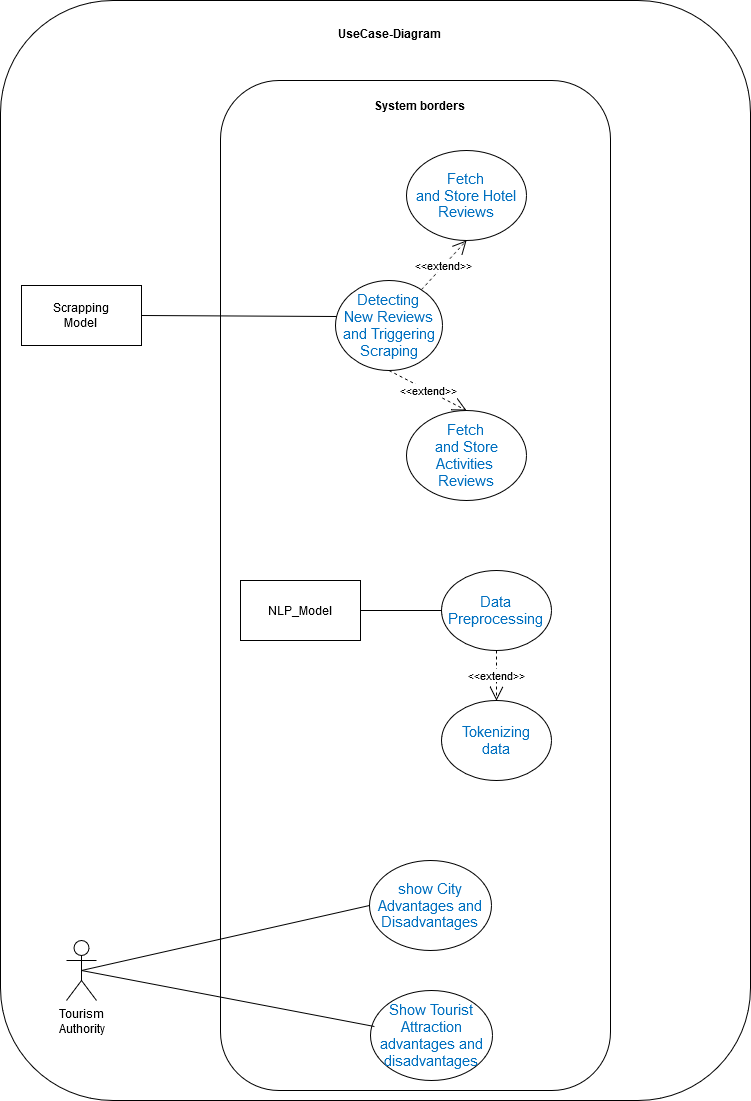

The diagram above was exported from draw.io. Its source (the exported page's mxGraphModel, read from the mxfile embedded in the PNG):
<mxGraphModel dx="2232" dy="956" grid="1" gridSize="10" guides="1" tooltips="1" connect="1" arrows="1" fold="1" page="1" pageScale="1" pageWidth="850" pageHeight="1100" math="0" shadow="0">
  <root>
    <mxCell id="0" />
    <mxCell id="1" parent="0" />
    <mxCell id="MdPQTjmObOqsqV6wBopu-1" value="" style="rounded=1;whiteSpace=wrap;html=1;" parent="1" vertex="1">
      <mxGeometry x="40" y="40" width="750" height="1100" as="geometry" />
    </mxCell>
    <mxCell id="MdPQTjmObOqsqV6wBopu-2" value="" style="rounded=1;whiteSpace=wrap;html=1;" parent="1" vertex="1">
      <mxGeometry x="260" y="120" width="390" height="1010" as="geometry" />
    </mxCell>
    <mxCell id="MdPQTjmObOqsqV6wBopu-7" value="&lt;div&gt;Tourism&lt;/div&gt;&lt;div&gt;Authority&lt;br&gt;&lt;/div&gt;" style="shape=umlActor;verticalLabelPosition=bottom;verticalAlign=top;html=1;outlineConnect=0;" parent="1" vertex="1">
      <mxGeometry x="106" y="980" width="30" height="60" as="geometry" />
    </mxCell>
    <mxCell id="MdPQTjmObOqsqV6wBopu-8" value="&lt;span style=&quot;font-size:11.0pt;line-height:115%;&lt;br/&gt;font-family:&amp;quot;Calibri&amp;quot;,sans-serif;mso-fareast-font-family:Calibri;mso-bidi-font-family:&lt;br/&gt;&amp;quot;Times New Roman&amp;quot;;color:#0070C0;mso-font-kerning:0pt;mso-ligatures:none;&lt;br/&gt;mso-ansi-language:EN-US;mso-fareast-language:EN-US;mso-bidi-language:AR-SA&quot;&gt;Detecting&lt;br/&gt;New Reviews and Triggering Scraping&lt;/span&gt;" style="ellipse;whiteSpace=wrap;html=1;" parent="1" vertex="1">
      <mxGeometry x="375" y="320" width="107" height="90" as="geometry" />
    </mxCell>
    <mxCell id="MdPQTjmObOqsqV6wBopu-9" value="&lt;span style=&quot;font-size: 11pt; line-height: 115%; color: rgb(0, 112, 192);&quot;&gt;Fetch&lt;br&gt;&lt;/span&gt;&lt;div&gt;&lt;span style=&quot;font-size: 11pt; line-height: 115%; color: rgb(0, 112, 192);&quot;&gt;and Store Hotel&lt;/span&gt;&lt;/div&gt;&lt;div&gt;&lt;span style=&quot;font-size: 11pt; line-height: 115%; color: rgb(0, 112, 192);&quot;&gt;Reviews&lt;/span&gt;&lt;/div&gt;" style="ellipse;whiteSpace=wrap;html=1;" parent="1" vertex="1">
      <mxGeometry x="446" y="190" width="120" height="90" as="geometry" />
    </mxCell>
    <mxCell id="MdPQTjmObOqsqV6wBopu-10" value="&lt;span style=&quot;font-size: 11pt; line-height: 115%; color: rgb(0, 112, 192);&quot;&gt;Fetch&lt;br&gt;&lt;/span&gt;&lt;div&gt;&lt;span style=&quot;font-size: 11pt; line-height: 115%; color: rgb(0, 112, 192);&quot;&gt;and Store Activities&amp;nbsp;&lt;/span&gt;&lt;/div&gt;&lt;div&gt;&lt;span style=&quot;font-size: 11pt; line-height: 115%; color: rgb(0, 112, 192);&quot;&gt;Reviews&lt;/span&gt;&lt;/div&gt;" style="ellipse;whiteSpace=wrap;html=1;" parent="1" vertex="1">
      <mxGeometry x="446" y="450" width="120" height="90" as="geometry" />
    </mxCell>
    <mxCell id="MdPQTjmObOqsqV6wBopu-11" value="" style="endArrow=none;html=1;rounded=0;entryX=0.01;entryY=0.4;entryDx=0;entryDy=0;entryPerimeter=0;exitX=1;exitY=0.5;exitDx=0;exitDy=0;" parent="1" source="pCj75CZFlzZgWvL0lxKa-4" target="MdPQTjmObOqsqV6wBopu-8" edge="1">
      <mxGeometry width="50" height="50" relative="1" as="geometry">
        <mxPoint x="170" y="240" as="sourcePoint" />
        <mxPoint x="220" y="190" as="targetPoint" />
      </mxGeometry>
    </mxCell>
    <mxCell id="MdPQTjmObOqsqV6wBopu-14" value="&lt;span style=&quot;font-size:11.0pt;line-height:115%;&lt;br/&gt;font-family:&amp;quot;Calibri&amp;quot;,sans-serif;mso-fareast-font-family:Calibri;mso-bidi-font-family:&lt;br/&gt;&amp;quot;Times New Roman&amp;quot;;color:#0070C0;mso-font-kerning:0pt;mso-ligatures:none;&lt;br/&gt;mso-ansi-language:EN-US;mso-fareast-language:EN-US;mso-bidi-language:AR-SA&quot;&gt;Data&lt;br/&gt;Preprocessing &lt;br&gt;&lt;/span&gt;" style="ellipse;whiteSpace=wrap;html=1;" parent="1" vertex="1">
      <mxGeometry x="481" y="610" width="110" height="80" as="geometry" />
    </mxCell>
    <mxCell id="MdPQTjmObOqsqV6wBopu-15" value="&lt;span style=&quot;font-size:11.0pt;line-height:115%;&lt;br/&gt;font-family:&amp;quot;Calibri&amp;quot;,sans-serif;mso-fareast-font-family:Calibri;mso-bidi-font-family:&lt;br/&gt;&amp;quot;Times New Roman&amp;quot;;color:#0070C0;mso-font-kerning:0pt;mso-ligatures:none;&lt;br/&gt;mso-ansi-language:EN-US;mso-fareast-language:EN-US;mso-bidi-language:AR-SA&quot;&gt;Tokenizing&lt;br/&gt;data&lt;/span&gt;" style="ellipse;whiteSpace=wrap;html=1;" parent="1" vertex="1">
      <mxGeometry x="481" y="740" width="110" height="80" as="geometry" />
    </mxCell>
    <mxCell id="MdPQTjmObOqsqV6wBopu-17" value="" style="endArrow=none;html=1;rounded=0;exitX=1;exitY=0.5;exitDx=0;exitDy=0;" parent="1" source="pCj75CZFlzZgWvL0lxKa-3" target="MdPQTjmObOqsqV6wBopu-14" edge="1">
      <mxGeometry width="50" height="50" relative="1" as="geometry">
        <mxPoint x="118.84" y="540" as="sourcePoint" />
        <mxPoint x="367.84" y="615" as="targetPoint" />
        <Array as="points" />
      </mxGeometry>
    </mxCell>
    <mxCell id="MdPQTjmObOqsqV6wBopu-18" value="" style="endArrow=none;html=1;rounded=0;exitX=0.5;exitY=0.5;exitDx=0;exitDy=0;exitPerimeter=0;entryX=0;entryY=0.5;entryDx=0;entryDy=0;" parent="1" source="MdPQTjmObOqsqV6wBopu-7" target="MdPQTjmObOqsqV6wBopu-19" edge="1">
      <mxGeometry width="50" height="50" relative="1" as="geometry">
        <mxPoint x="124.87" y="750" as="sourcePoint" />
        <mxPoint x="372.99935513739445" y="807.7801828653919" as="targetPoint" />
        <Array as="points" />
      </mxGeometry>
    </mxCell>
    <mxCell id="MdPQTjmObOqsqV6wBopu-19" value="&lt;div&gt;&lt;span style=&quot;font-size: 11pt; line-height: 115%; color: rgb(0, 112, 192);&quot;&gt;show City Advantages and Disadvantages &lt;br&gt;&lt;/span&gt;&lt;/div&gt;" style="ellipse;whiteSpace=wrap;html=1;" parent="1" vertex="1">
      <mxGeometry x="409" y="900" width="122" height="90" as="geometry" />
    </mxCell>
    <mxCell id="MdPQTjmObOqsqV6wBopu-21" value="&lt;span style=&quot;font-size: 11pt; line-height: 115%; color: rgb(0, 112, 192);&quot;&gt;Show Tourist Attraction advantages and disadvantages&lt;br&gt;&lt;/span&gt;" style="ellipse;whiteSpace=wrap;html=1;" parent="1" vertex="1">
      <mxGeometry x="410" y="1030" width="122" height="90" as="geometry" />
    </mxCell>
    <mxCell id="MdPQTjmObOqsqV6wBopu-26" value="" style="endArrow=none;html=1;rounded=0;exitX=0.5;exitY=0.5;exitDx=0;exitDy=0;exitPerimeter=0;entryX=0.032;entryY=0.4;entryDx=0;entryDy=0;entryPerimeter=0;" parent="1" source="MdPQTjmObOqsqV6wBopu-7" target="MdPQTjmObOqsqV6wBopu-21" edge="1">
      <mxGeometry width="50" height="50" relative="1" as="geometry">
        <mxPoint x="124.87" y="750" as="sourcePoint" />
        <mxPoint x="372.99935513739445" y="807.7801828653919" as="targetPoint" />
        <Array as="points" />
      </mxGeometry>
    </mxCell>
    <mxCell id="MdPQTjmObOqsqV6wBopu-34" value="&amp;lt;&amp;lt;extend&amp;gt;&amp;gt;" style="endArrow=open;endSize=12;dashed=1;html=1;rounded=0;entryX=0.5;entryY=1;entryDx=0;entryDy=0;" parent="1" source="MdPQTjmObOqsqV6wBopu-8" target="MdPQTjmObOqsqV6wBopu-9" edge="1">
      <mxGeometry width="160" relative="1" as="geometry">
        <mxPoint x="310" y="360" as="sourcePoint" />
        <mxPoint x="470" y="360" as="targetPoint" />
      </mxGeometry>
    </mxCell>
    <mxCell id="MdPQTjmObOqsqV6wBopu-36" value="&amp;lt;&amp;lt;extend&amp;gt;&amp;gt;" style="endArrow=open;endSize=12;dashed=1;html=1;rounded=0;entryX=0.5;entryY=0;entryDx=0;entryDy=0;exitX=0.5;exitY=1;exitDx=0;exitDy=0;" parent="1" source="MdPQTjmObOqsqV6wBopu-8" target="MdPQTjmObOqsqV6wBopu-10" edge="1">
      <mxGeometry width="160" relative="1" as="geometry">
        <mxPoint x="310" y="360" as="sourcePoint" />
        <mxPoint x="470" y="360" as="targetPoint" />
      </mxGeometry>
    </mxCell>
    <mxCell id="MdPQTjmObOqsqV6wBopu-38" value="&amp;lt;&amp;lt;extend&amp;gt;&amp;gt;" style="endArrow=open;endSize=12;dashed=1;html=1;rounded=0;exitX=0.5;exitY=1;exitDx=0;exitDy=0;" parent="1" source="MdPQTjmObOqsqV6wBopu-14" target="MdPQTjmObOqsqV6wBopu-15" edge="1">
      <mxGeometry width="160" relative="1" as="geometry">
        <mxPoint x="310" y="360" as="sourcePoint" />
        <mxPoint x="470" y="360" as="targetPoint" />
      </mxGeometry>
    </mxCell>
    <mxCell id="MdPQTjmObOqsqV6wBopu-39" value="&lt;div&gt;UseCase-Diagram&lt;/div&gt;" style="text;align=center;fontStyle=1;verticalAlign=middle;spacingLeft=3;spacingRight=3;strokeColor=none;rotatable=0;points=[[0,0.5],[1,0.5]];portConstraint=eastwest;html=1;" parent="1" vertex="1">
      <mxGeometry x="389" y="60" width="80" height="26" as="geometry" />
    </mxCell>
    <mxCell id="pCj75CZFlzZgWvL0lxKa-2" value="&lt;b&gt;System borders&lt;/b&gt;" style="text;html=1;align=center;verticalAlign=middle;whiteSpace=wrap;rounded=0;" vertex="1" parent="1">
      <mxGeometry x="409" y="130" width="101" height="30" as="geometry" />
    </mxCell>
    <mxCell id="pCj75CZFlzZgWvL0lxKa-3" value="NLP_Model" style="rounded=0;whiteSpace=wrap;html=1;" vertex="1" parent="1">
      <mxGeometry x="280" y="620" width="120" height="60" as="geometry" />
    </mxCell>
    <mxCell id="pCj75CZFlzZgWvL0lxKa-4" value="&lt;div&gt;Scrapping&lt;/div&gt;&lt;div&gt;Model&lt;br&gt;&lt;/div&gt;" style="rounded=0;whiteSpace=wrap;html=1;" vertex="1" parent="1">
      <mxGeometry x="61" y="325" width="120" height="60" as="geometry" />
    </mxCell>
  </root>
</mxGraphModel>